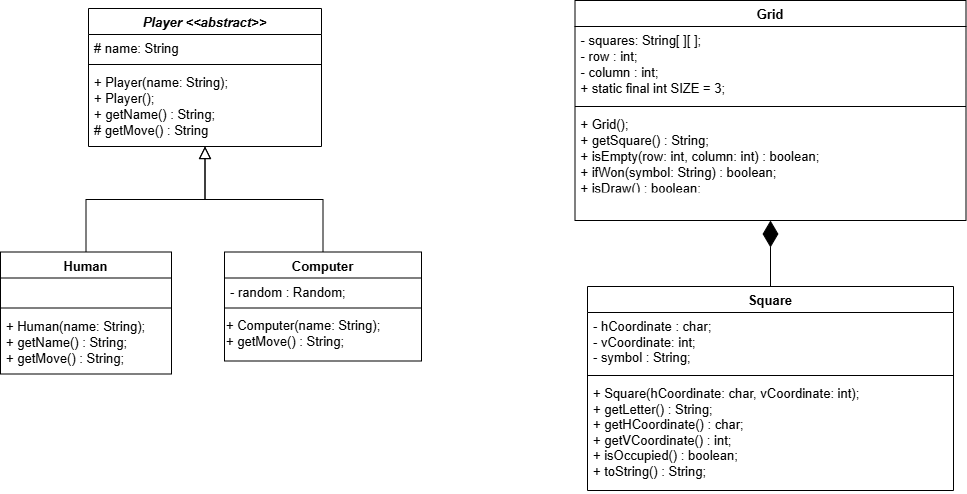

The diagram above was exported from draw.io. Its source (the exported page's mxGraphModel, read from the mxfile embedded in the PNG):
<mxGraphModel dx="2100" dy="1144" grid="0" gridSize="10" guides="1" tooltips="1" connect="1" arrows="1" fold="1" page="1" pageScale="1" pageWidth="1169" pageHeight="827" background="none" math="0" shadow="0">
  <root>
    <mxCell id="WIyWlLk6GJQsqaUBKTNV-0" />
    <mxCell id="WIyWlLk6GJQsqaUBKTNV-1" parent="WIyWlLk6GJQsqaUBKTNV-0" />
    <mxCell id="zkfFHV4jXpPFQw0GAbJ--0" value="Player &lt;&lt;abstract&gt;&gt;" style="swimlane;fontStyle=3;align=center;verticalAlign=top;childLayout=stackLayout;horizontal=1;startSize=26;horizontalStack=0;resizeParent=1;resizeLast=0;collapsible=1;marginBottom=0;rounded=0;shadow=0;strokeWidth=1;fontSize=13;" parent="WIyWlLk6GJQsqaUBKTNV-1" vertex="1">
      <mxGeometry x="195" y="145" width="233" height="138" as="geometry">
        <mxRectangle x="230" y="140" width="160" height="26" as="alternateBounds" />
      </mxGeometry>
    </mxCell>
    <mxCell id="zkfFHV4jXpPFQw0GAbJ--3" value="# name: String" style="text;align=left;verticalAlign=top;spacingLeft=4;spacingRight=4;overflow=hidden;rotatable=0;points=[[0,0.5],[1,0.5]];portConstraint=eastwest;rounded=0;shadow=0;html=0;fontSize=13;" parent="zkfFHV4jXpPFQw0GAbJ--0" vertex="1">
      <mxGeometry y="26" width="233" height="26" as="geometry" />
    </mxCell>
    <mxCell id="zkfFHV4jXpPFQw0GAbJ--4" value="" style="line;html=1;strokeWidth=1;align=left;verticalAlign=middle;spacingTop=-1;spacingLeft=3;spacingRight=3;rotatable=0;labelPosition=right;points=[];portConstraint=eastwest;fontSize=13;" parent="zkfFHV4jXpPFQw0GAbJ--0" vertex="1">
      <mxGeometry y="52" width="233" height="8" as="geometry" />
    </mxCell>
    <mxCell id="zkfFHV4jXpPFQw0GAbJ--5" value="+ Player(name: String);&#10;+ Player();&#10;+ getName() : String;&#10;# getMove() : String" style="text;align=left;verticalAlign=top;spacingLeft=4;spacingRight=4;overflow=hidden;rotatable=0;points=[[0,0.5],[1,0.5]];portConstraint=eastwest;fontSize=13;" parent="zkfFHV4jXpPFQw0GAbJ--0" vertex="1">
      <mxGeometry y="60" width="233" height="78" as="geometry" />
    </mxCell>
    <mxCell id="zkfFHV4jXpPFQw0GAbJ--6" value="Human" style="swimlane;fontStyle=1;align=center;verticalAlign=top;childLayout=stackLayout;horizontal=1;startSize=26;horizontalStack=0;resizeParent=1;resizeLast=0;collapsible=1;marginBottom=0;rounded=0;shadow=0;strokeWidth=1;perimeterSpacing=0;fontSize=13;" parent="WIyWlLk6GJQsqaUBKTNV-1" vertex="1">
      <mxGeometry x="107" y="388.5" width="171" height="122" as="geometry">
        <mxRectangle x="130" y="380" width="160" height="26" as="alternateBounds" />
      </mxGeometry>
    </mxCell>
    <mxCell id="zkfFHV4jXpPFQw0GAbJ--8" value="  " style="text;align=left;verticalAlign=top;spacingLeft=4;spacingRight=4;overflow=hidden;rotatable=0;points=[[0,0.5],[1,0.5]];portConstraint=eastwest;rounded=0;shadow=0;html=0;fontSize=13;" parent="zkfFHV4jXpPFQw0GAbJ--6" vertex="1">
      <mxGeometry y="26" width="171" height="26" as="geometry" />
    </mxCell>
    <mxCell id="zkfFHV4jXpPFQw0GAbJ--9" value="" style="line;html=1;strokeWidth=1;align=left;verticalAlign=middle;spacingTop=-1;spacingLeft=3;spacingRight=3;rotatable=0;labelPosition=right;points=[];portConstraint=eastwest;fontSize=13;" parent="zkfFHV4jXpPFQw0GAbJ--6" vertex="1">
      <mxGeometry y="52" width="171" height="8" as="geometry" />
    </mxCell>
    <mxCell id="zkfFHV4jXpPFQw0GAbJ--10" value="+ Human(name: String);&#10;+ getName() : String;&#10;+ getMove() : String;" style="text;align=left;verticalAlign=top;spacingLeft=4;spacingRight=4;overflow=hidden;rotatable=0;points=[[0,0.5],[1,0.5]];portConstraint=eastwest;fontStyle=0;fontSize=13;" parent="zkfFHV4jXpPFQw0GAbJ--6" vertex="1">
      <mxGeometry y="60" width="171" height="61" as="geometry" />
    </mxCell>
    <mxCell id="zkfFHV4jXpPFQw0GAbJ--12" value="" style="endArrow=block;endSize=10;endFill=0;shadow=0;strokeWidth=1;rounded=0;curved=0;edgeStyle=elbowEdgeStyle;elbow=vertical;fontSize=13;" parent="WIyWlLk6GJQsqaUBKTNV-1" source="zkfFHV4jXpPFQw0GAbJ--6" target="zkfFHV4jXpPFQw0GAbJ--0" edge="1">
      <mxGeometry width="160" relative="1" as="geometry">
        <mxPoint x="200" y="306" as="sourcePoint" />
        <mxPoint x="200" y="306" as="targetPoint" />
      </mxGeometry>
    </mxCell>
    <mxCell id="zkfFHV4jXpPFQw0GAbJ--13" value="Computer" style="swimlane;fontStyle=1;align=center;verticalAlign=top;childLayout=stackLayout;horizontal=1;startSize=26;horizontalStack=0;resizeParent=1;resizeLast=0;collapsible=1;marginBottom=0;rounded=0;shadow=0;strokeWidth=1;fontSize=13;" parent="WIyWlLk6GJQsqaUBKTNV-1" vertex="1">
      <mxGeometry x="331" y="388.5" width="197" height="109" as="geometry">
        <mxRectangle x="340" y="380" width="170" height="26" as="alternateBounds" />
      </mxGeometry>
    </mxCell>
    <mxCell id="zkfFHV4jXpPFQw0GAbJ--14" value="- random : Random;" style="text;align=left;verticalAlign=top;spacingLeft=4;spacingRight=4;overflow=hidden;rotatable=0;points=[[0,0.5],[1,0.5]];portConstraint=eastwest;fontSize=13;" parent="zkfFHV4jXpPFQw0GAbJ--13" vertex="1">
      <mxGeometry y="26" width="197" height="26" as="geometry" />
    </mxCell>
    <mxCell id="zkfFHV4jXpPFQw0GAbJ--15" value="" style="line;html=1;strokeWidth=1;align=left;verticalAlign=middle;spacingTop=-1;spacingLeft=3;spacingRight=3;rotatable=0;labelPosition=right;points=[];portConstraint=eastwest;fontSize=13;" parent="zkfFHV4jXpPFQw0GAbJ--13" vertex="1">
      <mxGeometry y="52" width="197" height="8" as="geometry" />
    </mxCell>
    <mxCell id="wrdSEVYIEDYLQu6C8TM2-2" value="&lt;font&gt;+ Computer(name: String);&lt;/font&gt;&lt;div&gt;&lt;font&gt;+ getMove() : String;&lt;/font&gt;&lt;/div&gt;" style="text;html=1;align=left;verticalAlign=middle;resizable=0;points=[];autosize=1;strokeColor=none;fillColor=none;fontSize=13;" parent="zkfFHV4jXpPFQw0GAbJ--13" vertex="1">
      <mxGeometry y="60" width="197" height="43" as="geometry" />
    </mxCell>
    <mxCell id="zkfFHV4jXpPFQw0GAbJ--16" value="" style="endArrow=block;endSize=10;endFill=0;shadow=0;strokeWidth=1;rounded=0;curved=0;edgeStyle=elbowEdgeStyle;elbow=vertical;strokeColor=default;fontSize=13;targetPerimeterSpacing=0;jumpSize=6;" parent="WIyWlLk6GJQsqaUBKTNV-1" source="zkfFHV4jXpPFQw0GAbJ--13" target="zkfFHV4jXpPFQw0GAbJ--0" edge="1">
      <mxGeometry width="160" relative="1" as="geometry">
        <mxPoint x="210" y="476" as="sourcePoint" />
        <mxPoint x="310" y="374" as="targetPoint" />
      </mxGeometry>
    </mxCell>
    <mxCell id="zkfFHV4jXpPFQw0GAbJ--17" value="Grid" style="swimlane;fontStyle=1;align=center;verticalAlign=top;childLayout=stackLayout;horizontal=1;startSize=26;horizontalStack=0;resizeParent=1;resizeLast=0;collapsible=1;marginBottom=0;rounded=0;shadow=0;strokeWidth=1;fontSize=13;" parent="WIyWlLk6GJQsqaUBKTNV-1" vertex="1">
      <mxGeometry x="681.5" y="137" width="391" height="220" as="geometry">
        <mxRectangle x="550" y="140" width="160" height="26" as="alternateBounds" />
      </mxGeometry>
    </mxCell>
    <mxCell id="zkfFHV4jXpPFQw0GAbJ--18" value="- squares: String[ ][ ];&#10;- row : int;&#10;- column : int;&#10;+ static final int SIZE = 3;" style="text;align=left;verticalAlign=top;spacingLeft=4;spacingRight=4;overflow=hidden;rotatable=0;points=[[0,0.5],[1,0.5]];portConstraint=eastwest;fontSize=13;" parent="zkfFHV4jXpPFQw0GAbJ--17" vertex="1">
      <mxGeometry y="26" width="391" height="76" as="geometry" />
    </mxCell>
    <mxCell id="zkfFHV4jXpPFQw0GAbJ--23" value="" style="line;html=1;strokeWidth=1;align=left;verticalAlign=middle;spacingTop=-1;spacingLeft=3;spacingRight=3;rotatable=0;labelPosition=right;points=[];portConstraint=eastwest;fontSize=13;" parent="zkfFHV4jXpPFQw0GAbJ--17" vertex="1">
      <mxGeometry y="102" width="391" height="8" as="geometry" />
    </mxCell>
    <mxCell id="zkfFHV4jXpPFQw0GAbJ--24" value="+ Grid();&#10;+ getSquare() : String;&#10;+ isEmpty(row: int, column: int) : boolean;&#10;+ ifWon(symbol: String) : boolean;&#10;+ isDraw() : boolean;&#10;+ display(): void;" style="text;align=left;verticalAlign=top;spacingLeft=4;spacingRight=4;overflow=hidden;rotatable=0;points=[[0,0.5],[1,0.5]];portConstraint=eastwest;fontSize=13;" parent="zkfFHV4jXpPFQw0GAbJ--17" vertex="1">
      <mxGeometry y="110" width="391" height="77" as="geometry" />
    </mxCell>
    <mxCell id="fEH-hwR1nYqFTAh_MoCE-3" value="Square" style="swimlane;fontStyle=1;align=center;verticalAlign=top;childLayout=stackLayout;horizontal=1;startSize=26;horizontalStack=0;resizeParent=1;resizeParentMax=0;resizeLast=0;collapsible=1;marginBottom=0;whiteSpace=wrap;html=1;fontSize=13;" parent="WIyWlLk6GJQsqaUBKTNV-1" vertex="1">
      <mxGeometry x="694" y="423" width="366" height="204" as="geometry" />
    </mxCell>
    <mxCell id="fEH-hwR1nYqFTAh_MoCE-4" value="- hCoordinate : char;&lt;div&gt;- vCoordinate: int;&lt;/div&gt;&lt;div&gt;- symbol : String;&lt;/div&gt;" style="text;strokeColor=none;fillColor=none;align=left;verticalAlign=top;spacingLeft=4;spacingRight=4;overflow=hidden;rotatable=0;points=[[0,0.5],[1,0.5]];portConstraint=eastwest;whiteSpace=wrap;html=1;fontSize=13;" parent="fEH-hwR1nYqFTAh_MoCE-3" vertex="1">
      <mxGeometry y="26" width="366" height="59" as="geometry" />
    </mxCell>
    <mxCell id="HuURTB7FXdxmFFySQq3J-0" style="edgeStyle=none;curved=1;rounded=0;orthogonalLoop=1;jettySize=auto;html=1;fontSize=12;startSize=8;endSize=8;" edge="1" parent="fEH-hwR1nYqFTAh_MoCE-3" source="fEH-hwR1nYqFTAh_MoCE-5" target="fEH-hwR1nYqFTAh_MoCE-4">
      <mxGeometry relative="1" as="geometry" />
    </mxCell>
    <mxCell id="fEH-hwR1nYqFTAh_MoCE-5" value="" style="line;strokeWidth=1;fillColor=none;align=left;verticalAlign=middle;spacingTop=-1;spacingLeft=3;spacingRight=3;rotatable=0;labelPosition=right;points=[];portConstraint=eastwest;strokeColor=inherit;fontSize=13;" parent="fEH-hwR1nYqFTAh_MoCE-3" vertex="1">
      <mxGeometry y="85" width="366" height="8" as="geometry" />
    </mxCell>
    <mxCell id="wrdSEVYIEDYLQu6C8TM2-3" value="+ Square(hCoordinate: char, vCoordinate: int);&lt;div&gt;+ getLetter() : String;&lt;br&gt;&lt;div&gt;+ getHCoordinate() : char;&lt;/div&gt;&lt;div&gt;+ getVCoordinate() : int;&lt;/div&gt;&lt;div&gt;+ isOccupied() : boolean;&lt;/div&gt;&lt;/div&gt;&lt;div&gt;+ toString() : String;&lt;/div&gt;" style="text;strokeColor=none;fillColor=none;align=left;verticalAlign=top;spacingLeft=4;spacingRight=4;overflow=hidden;rotatable=0;points=[[0,0.5],[1,0.5]];portConstraint=eastwest;whiteSpace=wrap;html=1;fontSize=13;" parent="fEH-hwR1nYqFTAh_MoCE-3" vertex="1">
      <mxGeometry y="93" width="366" height="111" as="geometry" />
    </mxCell>
    <mxCell id="fEH-hwR1nYqFTAh_MoCE-8" value="" style="endArrow=diamondThin;endFill=1;endSize=24;html=1;rounded=0;entryX=0.5;entryY=1;entryDx=0;entryDy=0;exitX=0.5;exitY=0;exitDx=0;exitDy=0;fontSize=13;" parent="WIyWlLk6GJQsqaUBKTNV-1" source="fEH-hwR1nYqFTAh_MoCE-3" target="zkfFHV4jXpPFQw0GAbJ--17" edge="1">
      <mxGeometry width="160" relative="1" as="geometry">
        <mxPoint x="860" y="462" as="sourcePoint" />
        <mxPoint x="1020" y="462" as="targetPoint" />
      </mxGeometry>
    </mxCell>
  </root>
</mxGraphModel>